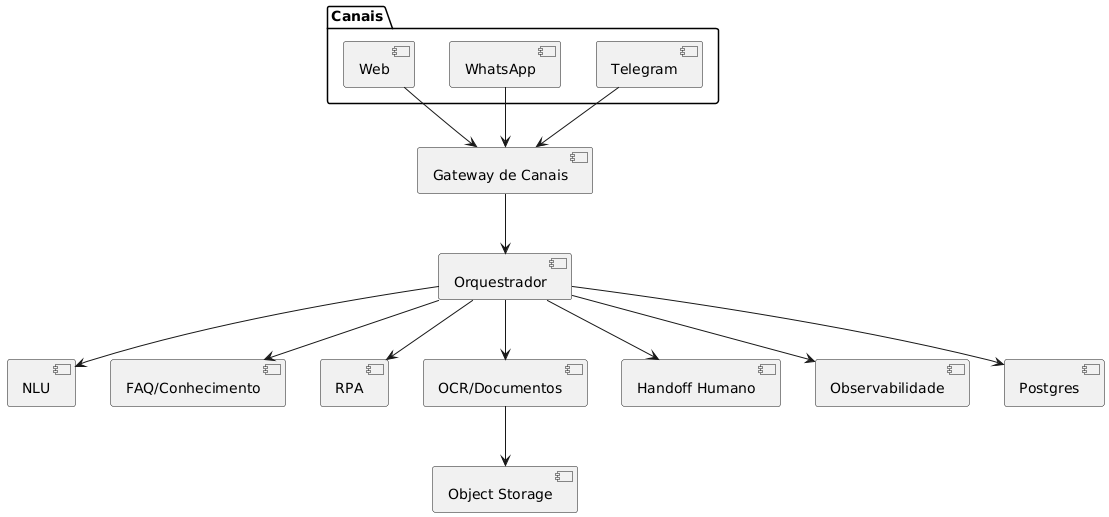

The diagram above was rendered by PlantUML. Its source (embedded in the PNG):
@startuml
package Canais {
  [Telegram]
  [WhatsApp]
  [Web]
}

[Gateway de Canais] --> [Orquestrador]
[Telegram] --> [Gateway de Canais]
[WhatsApp] --> [Gateway de Canais]
[Web] --> [Gateway de Canais]

[Orquestrador] --> [NLU]
[Orquestrador] --> [FAQ/Conhecimento]
[Orquestrador] --> [RPA]
[Orquestrador] --> [OCR/Documentos]
[Orquestrador] --> [Handoff Humano]
[Orquestrador] --> [Observabilidade]

[Orquestrador] --> [Postgres]
[OCR/Documentos] --> [Object Storage]
@enduml